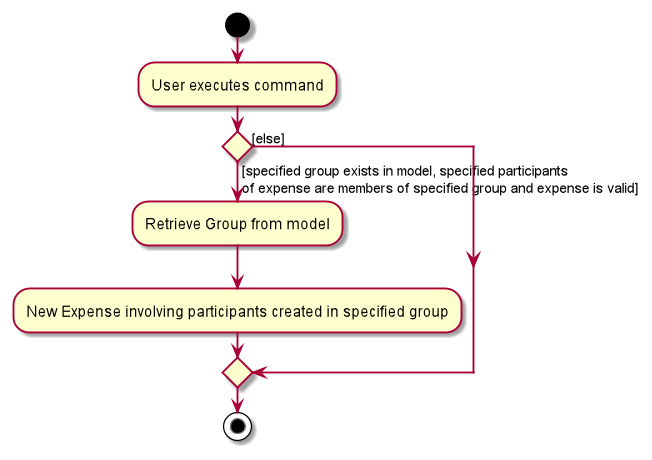

The diagram above was rendered by PlantUML. Its source (embedded in the PNG):
@startuml
start
:User executes command;

'Since the beta syntax does not support placing the condition outside the
'diamond we place it as the true branch instead.

if () then ([specified group exists in model, specified participants \nof expense are members of specified group and expense is valid])
    :Retrieve Group from model;
    :New Expense involving participants created in specified group;

else([else])
endif
stop
@enduml